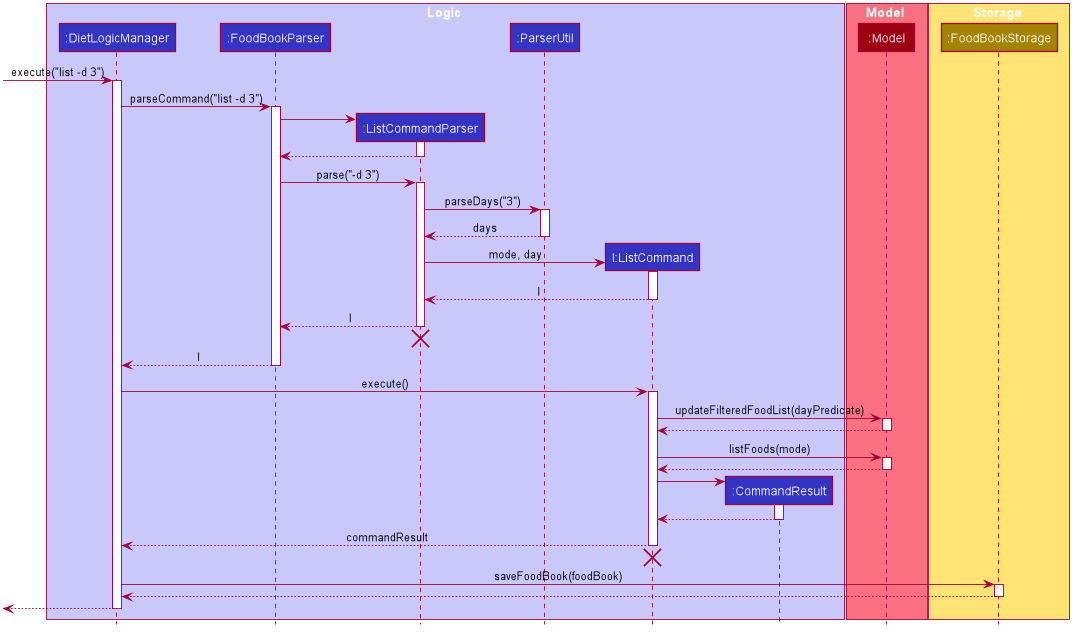

The diagram above was rendered by PlantUML. Its source (embedded in the PNG):
@startuml









skinparam BackgroundColor #FFFFFFF

skinparam Shadowing false

skinparam Class {
    FontColor #FFFFFF
    BorderThickness 1
    BorderColor #FFFFFF
    StereotypeFontColor #FFFFFF
    FontName Arial
}

skinparam Actor {
    BorderColor #000000
    Color #000000
    FontName Arial
}

skinparam Sequence {
    MessageAlign center
    BoxFontSize 15
    BoxPadding 0
    BoxFontColor #FFFFFF
    FontName Arial
}

skinparam Participant {
    FontColor #FFFFFFF
    Padding 20
}

skinparam MinClassWidth 50
skinparam ParticipantPadding 10
skinparam Shadowing false
skinparam DefaultTextAlignment center
skinparam packageStyle Rectangle

hide footbox
hide members
hide circle

box Logic #C8C8FA
participant ":DietLogicManager" as LogicManager #3333C4
participant ":FoodBookParser" as FoodBookParser #3333C4
participant ":ListCommandParser" as ListCommandParser #3333C4
participant ":ParserUtil" as ParserUtil #3333C4
participant "l:ListCommand" as ListCommand #3333C4
participant ":CommandResult" as CommandResult #3333C4
end box

box Model #F97181
participant ":Model" as Model #9D0012
end box

box Storage #FFE374
participant ":FoodBookStorage" as FoodBookStorage #A38300
end box

[-> LogicManager : execute("list -d 3")
activate LogicManager

LogicManager -> FoodBookParser : parseCommand("list -d 3")
activate FoodBookParser

create ListCommandParser
FoodBookParser -> ListCommandParser
activate ListCommandParser

ListCommandParser --> FoodBookParser
deactivate ListCommandParser

FoodBookParser -> ListCommandParser : parse("-d 3")
activate ListCommandParser

ListCommandParser -> ParserUtil : parseDays("3")
activate ParserUtil

ParserUtil --> ListCommandParser : days
deactivate ParserUtil

create ListCommand
ListCommandParser -> ListCommand : mode, day
activate ListCommand

ListCommand --> ListCommandParser : l
deactivate ListCommand

ListCommandParser --> FoodBookParser : l
deactivate ListCommandParser
ListCommandParser -[hidden]-> FoodBookParser
destroy ListCommandParser

FoodBookParser --> LogicManager : l
deactivate FoodBookParser

LogicManager -> ListCommand : execute()
activate ListCommand

ListCommand -> Model : updateFilteredFoodList(dayPredicate)
activate Model

Model --> ListCommand
deactivate Model

ListCommand -> Model : listFoods(mode)
activate Model

Model --> ListCommand
deactivate Model

create CommandResult
ListCommand -> CommandResult
activate CommandResult

CommandResult --> ListCommand
deactivate CommandResult

ListCommand --> LogicManager : commandResult
deactivate ListCommand

ListCommand -[hidden]-> LogicManager
destroy ListCommand

LogicManager -> FoodBookStorage : saveFoodBook(foodBook)
activate FoodBookStorage

FoodBookStorage --> LogicManager
deactivate FoodBookStorage

[<--LogicManager
deactivate LogicManager
@enduml